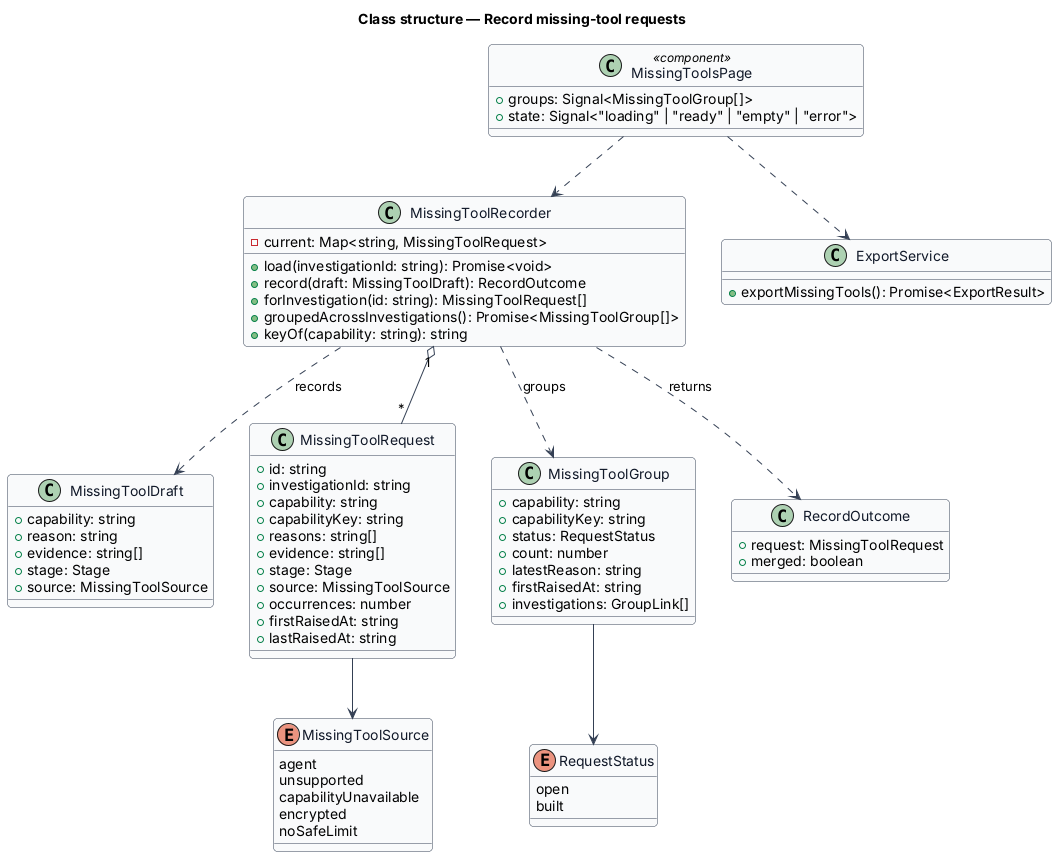

The diagram above was rendered by PlantUML. Its source (embedded in the PNG):
@startuml
' --- shared skin header ---
skinparam backgroundColor #FFFFFF
skinparam shadowing false
skinparam roundcorner 8
skinparam defaultFontName Arial
skinparam ArrowColor #344054
skinparam class {
  BorderColor #344054
  FontColor #101828
  BackgroundColor #F9FAFB
}
' --------------------------
title Class structure — Record missing-tool requests

enum MissingToolSource {
  agent
  unsupported
  capabilityUnavailable
  encrypted
  noSafeLimit
}

enum RequestStatus {
  open
  built
}

class MissingToolDraft {
  +capability: string
  +reason: string
  +evidence: string[]
  +stage: Stage
  +source: MissingToolSource
}

class MissingToolRequest {
  +id: string
  +investigationId: string
  +capability: string
  +capabilityKey: string
  +reasons: string[]
  +evidence: string[]
  +stage: Stage
  +source: MissingToolSource
  +occurrences: number
  +firstRaisedAt: string
  +lastRaisedAt: string
}

class MissingToolGroup {
  +capability: string
  +capabilityKey: string
  +status: RequestStatus
  +count: number
  +latestReason: string
  +firstRaisedAt: string
  +investigations: GroupLink[]
}

class MissingToolRecorder {
  -current: Map<string, MissingToolRequest>
  +load(investigationId: string): Promise<void>
  +record(draft: MissingToolDraft): RecordOutcome
  +forInvestigation(id: string): MissingToolRequest[]
  +groupedAcrossInvestigations(): Promise<MissingToolGroup[]>
  +keyOf(capability: string): string
}

class RecordOutcome {
  +request: MissingToolRequest
  +merged: boolean
}

class ExportService {
  +exportMissingTools(): Promise<ExportResult>
}

class MissingToolsPage <<component>> {
  +groups: Signal<MissingToolGroup[]>
  +state: Signal<"loading" | "ready" | "empty" | "error">
}

MissingToolRecorder ..> MissingToolDraft : records
MissingToolRecorder "1" o-- "*" MissingToolRequest
MissingToolRecorder ..> MissingToolGroup : groups
MissingToolRecorder ..> RecordOutcome : returns
MissingToolRequest --> MissingToolSource
MissingToolGroup --> RequestStatus
MissingToolsPage ..> MissingToolRecorder
MissingToolsPage ..> ExportService
@enduml